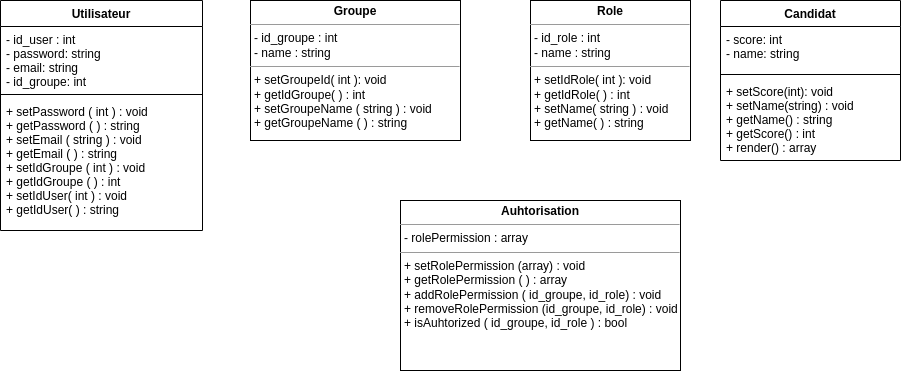

The diagram above was exported from draw.io. Its source (the exported page's mxGraphModel, read from the mxfile embedded in the PNG):
<mxGraphModel dx="1022" dy="461" grid="1" gridSize="10" guides="1" tooltips="1" connect="1" arrows="1" fold="1" page="1" pageScale="1" pageWidth="1169" pageHeight="827" math="0" shadow="0">
  <root>
    <mxCell id="0" />
    <mxCell id="1" parent="0" />
    <mxCell id="2" value="Candidat" style="swimlane;fontStyle=1;align=center;verticalAlign=top;childLayout=stackLayout;horizontal=1;startSize=26;horizontalStack=0;resizeParent=1;resizeParentMax=0;resizeLast=0;collapsible=1;marginBottom=0;" parent="1" vertex="1">
      <mxGeometry x="730" y="160" width="180" height="160" as="geometry">
        <mxRectangle x="110" y="70" width="90" height="30" as="alternateBounds" />
      </mxGeometry>
    </mxCell>
    <mxCell id="3" value="- score: int&#10;- name: string" style="text;strokeColor=none;fillColor=none;align=left;verticalAlign=top;spacingLeft=4;spacingRight=4;overflow=hidden;rotatable=0;points=[[0,0.5],[1,0.5]];portConstraint=eastwest;" parent="2" vertex="1">
      <mxGeometry y="26" width="180" height="44" as="geometry" />
    </mxCell>
    <mxCell id="4" value="" style="line;strokeWidth=1;fillColor=none;align=left;verticalAlign=middle;spacingTop=-1;spacingLeft=3;spacingRight=3;rotatable=0;labelPosition=right;points=[];portConstraint=eastwest;strokeColor=inherit;" parent="2" vertex="1">
      <mxGeometry y="70" width="180" height="8" as="geometry" />
    </mxCell>
    <mxCell id="5" value="+ setScore(int): void&#10;+ setName(string) : void&#10;+ getName() : string&#10;+ getScore() : int&#10;+ render() : array" style="text;strokeColor=none;fillColor=none;align=left;verticalAlign=top;spacingLeft=4;spacingRight=4;overflow=hidden;rotatable=0;points=[[0,0.5],[1,0.5]];portConstraint=eastwest;" parent="2" vertex="1">
      <mxGeometry y="78" width="180" height="82" as="geometry" />
    </mxCell>
    <mxCell id="11" value="Utilisateur" style="swimlane;fontStyle=1;align=center;verticalAlign=top;childLayout=stackLayout;horizontal=1;startSize=26;horizontalStack=0;resizeParent=1;resizeParentMax=0;resizeLast=0;collapsible=1;marginBottom=0;" parent="1" vertex="1">
      <mxGeometry x="10" y="160" width="202" height="230" as="geometry" />
    </mxCell>
    <mxCell id="12" value="- id_user : int&#10;- password: string&#10;- email: string&#10;- id_groupe: int" style="text;strokeColor=none;fillColor=none;align=left;verticalAlign=top;spacingLeft=4;spacingRight=4;overflow=hidden;rotatable=0;points=[[0,0.5],[1,0.5]];portConstraint=eastwest;" parent="11" vertex="1">
      <mxGeometry y="26" width="202" height="64" as="geometry" />
    </mxCell>
    <mxCell id="13" value="" style="line;strokeWidth=1;fillColor=none;align=left;verticalAlign=middle;spacingTop=-1;spacingLeft=3;spacingRight=3;rotatable=0;labelPosition=right;points=[];portConstraint=eastwest;strokeColor=inherit;" parent="11" vertex="1">
      <mxGeometry y="90" width="202" height="8" as="geometry" />
    </mxCell>
    <mxCell id="14" value="+ setPassword ( int ) : void&#10;+ getPassword ( ) : string&#10;+ setEmail ( string ) : void&#10;+ getEmail ( ) : string&#10;+ setIdGroupe ( int ) : void&#10;+ getIdGroupe ( ) : int&#10;+ setIdUser( int ) : void&#10;+ getIdUser( ) : string" style="text;strokeColor=none;fillColor=none;align=left;verticalAlign=top;spacingLeft=4;spacingRight=4;overflow=hidden;rotatable=0;points=[[0,0.5],[1,0.5]];portConstraint=eastwest;" parent="11" vertex="1">
      <mxGeometry y="98" width="202" height="132" as="geometry" />
    </mxCell>
    <mxCell id="29" value="&lt;p style=&quot;margin:0px;margin-top:4px;text-align:center;&quot;&gt;&lt;b&gt;Groupe&lt;/b&gt;&lt;/p&gt;&lt;hr size=&quot;1&quot;&gt;&lt;p style=&quot;margin:0px;margin-left:4px;&quot;&gt;- id_groupe : int&lt;/p&gt;&lt;p style=&quot;margin:0px;margin-left:4px;&quot;&gt;- name : string&lt;/p&gt;&lt;hr size=&quot;1&quot;&gt;&lt;p style=&quot;margin:0px;margin-left:4px;&quot;&gt;+ setGroupeId( int ): void&lt;/p&gt;&lt;p style=&quot;margin:0px;margin-left:4px;&quot;&gt;+ getIdGroupe( ) : int&lt;/p&gt;&lt;p style=&quot;margin:0px;margin-left:4px;&quot;&gt;+ setGroupeName ( string ) : void&lt;/p&gt;&lt;p style=&quot;margin:0px;margin-left:4px;&quot;&gt;+ getGroupeName ( ) : string&lt;/p&gt;" style="verticalAlign=top;align=left;overflow=fill;fontSize=12;fontFamily=Helvetica;html=1;" parent="1" vertex="1">
      <mxGeometry x="260" y="160" width="210" height="140" as="geometry" />
    </mxCell>
    <mxCell id="30" value="&lt;p style=&quot;margin:0px;margin-top:4px;text-align:center;&quot;&gt;&lt;b&gt;Role&lt;/b&gt;&lt;/p&gt;&lt;hr size=&quot;1&quot;&gt;&lt;p style=&quot;margin:0px;margin-left:4px;&quot;&gt;- id_role : int&lt;/p&gt;&lt;p style=&quot;margin:0px;margin-left:4px;&quot;&gt;- name : string&lt;/p&gt;&lt;hr size=&quot;1&quot;&gt;&lt;p style=&quot;margin:0px;margin-left:4px;&quot;&gt;+ setIdRole( int ): void&lt;/p&gt;&lt;p style=&quot;margin:0px;margin-left:4px;&quot;&gt;+ getIdRole( ) : int&lt;/p&gt;&lt;p style=&quot;margin:0px;margin-left:4px;&quot;&gt;+ setName( string ) : void&lt;/p&gt;&lt;p style=&quot;margin:0px;margin-left:4px;&quot;&gt;+ getName( ) : string&lt;/p&gt;" style="verticalAlign=top;align=left;overflow=fill;fontSize=12;fontFamily=Helvetica;html=1;" parent="1" vertex="1">
      <mxGeometry x="540" y="160" width="160" height="140" as="geometry" />
    </mxCell>
    <mxCell id="31" value="&lt;p style=&quot;margin:0px;margin-top:4px;text-align:center;&quot;&gt;&lt;b&gt;Auhtorisation&lt;/b&gt;&lt;/p&gt;&lt;hr size=&quot;1&quot;&gt;&lt;p style=&quot;margin:0px;margin-left:4px;&quot;&gt;- rolePermission : array&lt;/p&gt;&lt;hr size=&quot;1&quot;&gt;&lt;p style=&quot;margin:0px;margin-left:4px;&quot;&gt;+ setRolePermission (array) : void&lt;/p&gt;&lt;p style=&quot;margin:0px;margin-left:4px;&quot;&gt;+ getRolePermission ( ) : array&lt;/p&gt;&lt;p style=&quot;margin:0px;margin-left:4px;&quot;&gt;+ addRolePermission ( id_groupe, id_role) : void&lt;/p&gt;&lt;p style=&quot;margin:0px;margin-left:4px;&quot;&gt;+ removeRolePermission (id_groupe, id_role) : void&lt;/p&gt;&lt;p style=&quot;margin:0px;margin-left:4px;&quot;&gt;+ isAuhtorized ( id_groupe, id_role ) : bool&lt;/p&gt;" style="verticalAlign=top;align=left;overflow=fill;fontSize=12;fontFamily=Helvetica;html=1;" vertex="1" parent="1">
      <mxGeometry x="410" y="360" width="280" height="170" as="geometry" />
    </mxCell>
  </root>
</mxGraphModel>